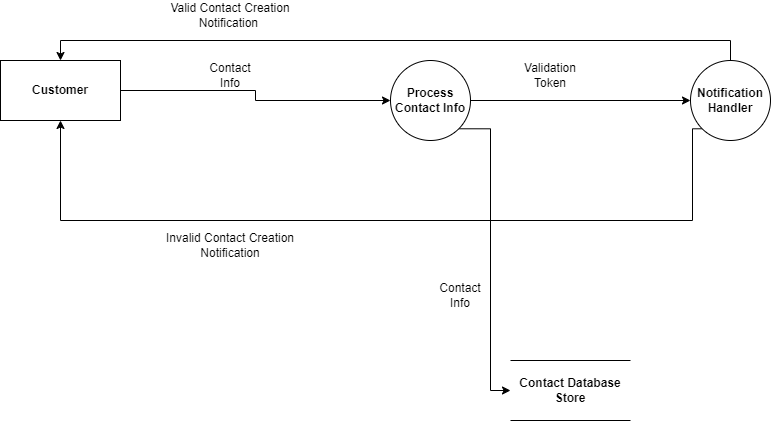

The diagram above was exported from draw.io. Its source (the exported page's mxGraphModel, read from the mxfile embedded in the PNG):
<mxGraphModel dx="1050" dy="522" grid="1" gridSize="10" guides="1" tooltips="1" connect="1" arrows="1" fold="1" page="1" pageScale="1" pageWidth="827" pageHeight="1169" math="0" shadow="0">
  <root>
    <mxCell id="0" />
    <mxCell id="1" parent="0" />
    <mxCell id="lQ7gH-6q8F2Dz0OoBqf_-1" style="edgeStyle=orthogonalEdgeStyle;rounded=0;orthogonalLoop=1;jettySize=auto;html=1;exitX=1;exitY=0.5;exitDx=0;exitDy=0;" parent="1" source="_zFCfqlKqG-eOHPbdJ5B-1" target="_zFCfqlKqG-eOHPbdJ5B-3" edge="1">
      <mxGeometry relative="1" as="geometry" />
    </mxCell>
    <mxCell id="_zFCfqlKqG-eOHPbdJ5B-1" value="&lt;b&gt;Customer&lt;/b&gt;" style="rounded=0;whiteSpace=wrap;html=1;" parent="1" vertex="1">
      <mxGeometry x="30" y="210" width="120" height="60" as="geometry" />
    </mxCell>
    <mxCell id="_zFCfqlKqG-eOHPbdJ5B-42" style="edgeStyle=orthogonalEdgeStyle;rounded=0;orthogonalLoop=1;jettySize=auto;html=1;exitX=1;exitY=0.5;exitDx=0;exitDy=0;entryX=0;entryY=0.5;entryDx=0;entryDy=0;" parent="1" source="_zFCfqlKqG-eOHPbdJ5B-3" target="_zFCfqlKqG-eOHPbdJ5B-40" edge="1">
      <mxGeometry relative="1" as="geometry" />
    </mxCell>
    <mxCell id="tVDz-O5nz-chXcmpCxCg-4" style="edgeStyle=orthogonalEdgeStyle;rounded=0;orthogonalLoop=1;jettySize=auto;html=1;exitX=1;exitY=1;exitDx=0;exitDy=0;entryX=0;entryY=0.5;entryDx=0;entryDy=0;" edge="1" parent="1" source="_zFCfqlKqG-eOHPbdJ5B-3" target="_zFCfqlKqG-eOHPbdJ5B-9">
      <mxGeometry relative="1" as="geometry" />
    </mxCell>
    <mxCell id="_zFCfqlKqG-eOHPbdJ5B-3" value="&lt;b&gt;Process Contact Info&lt;/b&gt;" style="ellipse;whiteSpace=wrap;html=1;aspect=fixed;" parent="1" vertex="1">
      <mxGeometry x="420" y="210" width="80" height="80" as="geometry" />
    </mxCell>
    <mxCell id="_zFCfqlKqG-eOHPbdJ5B-9" value="&lt;b&gt;Contact Database Store&lt;/b&gt;" style="shape=partialRectangle;whiteSpace=wrap;html=1;left=0;right=0;fillColor=none;" parent="1" vertex="1">
      <mxGeometry x="540" y="510" width="120" height="60" as="geometry" />
    </mxCell>
    <mxCell id="_zFCfqlKqG-eOHPbdJ5B-12" value="Contact Info" style="text;html=1;align=center;verticalAlign=middle;whiteSpace=wrap;rounded=0;" parent="1" vertex="1">
      <mxGeometry x="230" y="210" width="60" height="30" as="geometry" />
    </mxCell>
    <mxCell id="_zFCfqlKqG-eOHPbdJ5B-46" style="edgeStyle=orthogonalEdgeStyle;rounded=0;orthogonalLoop=1;jettySize=auto;html=1;exitX=0.5;exitY=0;exitDx=0;exitDy=0;entryX=0.5;entryY=0;entryDx=0;entryDy=0;" parent="1" source="_zFCfqlKqG-eOHPbdJ5B-40" target="_zFCfqlKqG-eOHPbdJ5B-1" edge="1">
      <mxGeometry relative="1" as="geometry" />
    </mxCell>
    <mxCell id="tVDz-O5nz-chXcmpCxCg-2" style="edgeStyle=orthogonalEdgeStyle;rounded=0;orthogonalLoop=1;jettySize=auto;html=1;exitX=0;exitY=1;exitDx=0;exitDy=0;entryX=0.5;entryY=1;entryDx=0;entryDy=0;" edge="1" parent="1" source="_zFCfqlKqG-eOHPbdJ5B-40" target="_zFCfqlKqG-eOHPbdJ5B-1">
      <mxGeometry relative="1" as="geometry">
        <Array as="points">
          <mxPoint x="722" y="278" />
          <mxPoint x="722" y="370" />
          <mxPoint x="90" y="370" />
        </Array>
      </mxGeometry>
    </mxCell>
    <mxCell id="_zFCfqlKqG-eOHPbdJ5B-40" value="&lt;b&gt;Notification Handler&lt;/b&gt;" style="ellipse;whiteSpace=wrap;html=1;aspect=fixed;" parent="1" vertex="1">
      <mxGeometry x="720" y="210" width="80" height="80" as="geometry" />
    </mxCell>
    <mxCell id="lQ7gH-6q8F2Dz0OoBqf_-2" value="Validation Token" style="text;html=1;align=center;verticalAlign=middle;whiteSpace=wrap;rounded=0;" parent="1" vertex="1">
      <mxGeometry x="550" y="210" width="60" height="30" as="geometry" />
    </mxCell>
    <mxCell id="tVDz-O5nz-chXcmpCxCg-1" value="Invalid Contact Creation Notification" style="text;html=1;align=center;verticalAlign=middle;whiteSpace=wrap;rounded=0;" vertex="1" parent="1">
      <mxGeometry x="190" y="380" width="140" height="30" as="geometry" />
    </mxCell>
    <mxCell id="tVDz-O5nz-chXcmpCxCg-3" value="Valid Contact Creation Notification&amp;nbsp;" style="text;html=1;align=center;verticalAlign=middle;whiteSpace=wrap;rounded=0;" vertex="1" parent="1">
      <mxGeometry x="195" y="150" width="130" height="30" as="geometry" />
    </mxCell>
    <mxCell id="tVDz-O5nz-chXcmpCxCg-5" value="Contact Info" style="text;html=1;align=center;verticalAlign=middle;whiteSpace=wrap;rounded=0;" vertex="1" parent="1">
      <mxGeometry x="460" y="430" width="60" height="30" as="geometry" />
    </mxCell>
  </root>
</mxGraphModel>